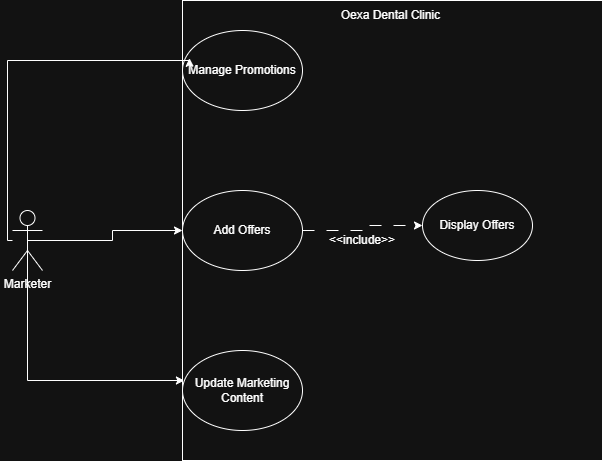

The diagram above was exported from draw.io. Its source (the exported page's mxGraphModel, read from the mxfile embedded in the PNG):
<mxGraphModel dx="704" dy="658" grid="1" gridSize="10" guides="1" tooltips="1" connect="1" arrows="1" fold="1" page="1" pageScale="1" pageWidth="850" pageHeight="1100" math="0" shadow="0">
  <root>
    <mxCell id="0" />
    <mxCell id="1" parent="0" />
    <mxCell id="n3PicGakbkNDeqaGU9sj-2" edge="1" parent="1" source="s7JL8Vya9kho-IO5WuO1-1" style="edgeStyle=orthogonalEdgeStyle;rounded=0;orthogonalLoop=1;jettySize=auto;html=1;exitX=0.5;exitY=0.5;exitDx=0;exitDy=0;exitPerimeter=0;" target="s7JL8Vya9kho-IO5WuO1-5">
      <mxGeometry relative="1" as="geometry" />
    </mxCell>
    <mxCell id="n3PicGakbkNDeqaGU9sj-3" edge="1" parent="1" source="s7JL8Vya9kho-IO5WuO1-1" style="edgeStyle=orthogonalEdgeStyle;rounded=0;orthogonalLoop=1;jettySize=auto;html=1;exitX=0.5;exitY=0.5;exitDx=0;exitDy=0;exitPerimeter=0;" target="s7JL8Vya9kho-IO5WuO1-4">
      <mxGeometry relative="1" as="geometry">
        <Array as="points">
          <mxPoint x="135" y="600" />
        </Array>
      </mxGeometry>
    </mxCell>
    <mxCell id="s7JL8Vya9kho-IO5WuO1-1" parent="1" style="shape=umlActor;verticalLabelPosition=bottom;verticalAlign=top;html=1;outlineConnect=0;" value="Marketer" vertex="1">
      <mxGeometry height="60" width="30" x="120" y="430" as="geometry" />
    </mxCell>
    <mxCell id="s7JL8Vya9kho-IO5WuO1-3" parent="1" style="rounded=0;whiteSpace=wrap;html=1;" value="" vertex="1">
      <mxGeometry height="460" width="420" x="290" y="220" as="geometry" />
    </mxCell>
    <mxCell id="s7JL8Vya9kho-IO5WuO1-4" parent="1" style="ellipse;whiteSpace=wrap;html=1;" value="Update Marketing Content" vertex="1">
      <mxGeometry height="80" width="120" x="290" y="570" as="geometry" />
    </mxCell>
    <mxCell id="s7JL8Vya9kho-IO5WuO1-9" edge="1" parent="1" source="s7JL8Vya9kho-IO5WuO1-5" style="edgeStyle=orthogonalEdgeStyle;rounded=0;orthogonalLoop=1;jettySize=auto;html=1;dashed=1;dashPattern=12 12;" target="s7JL8Vya9kho-IO5WuO1-8">
      <mxGeometry relative="1" as="geometry" />
    </mxCell>
    <mxCell id="s7JL8Vya9kho-IO5WuO1-5" parent="1" style="ellipse;whiteSpace=wrap;html=1;" value="Add Offers" vertex="1">
      <mxGeometry height="80" width="120" x="290" y="410" as="geometry" />
    </mxCell>
    <mxCell id="s7JL8Vya9kho-IO5WuO1-6" parent="1" style="ellipse;whiteSpace=wrap;html=1;" value="Manage Promotions" vertex="1">
      <mxGeometry height="80" width="120" x="290" y="250" as="geometry" />
    </mxCell>
    <mxCell id="s7JL8Vya9kho-IO5WuO1-7" edge="1" parent="1" source="s7JL8Vya9kho-IO5WuO1-1" style="edgeStyle=orthogonalEdgeStyle;rounded=0;orthogonalLoop=1;jettySize=auto;html=1;entryX=0.058;entryY=0.347;entryDx=0;entryDy=0;entryPerimeter=0;" target="s7JL8Vya9kho-IO5WuO1-6">
      <mxGeometry relative="1" as="geometry">
        <Array as="points">
          <mxPoint x="115" y="280" />
          <mxPoint x="297" y="280" />
        </Array>
      </mxGeometry>
    </mxCell>
    <mxCell id="s7JL8Vya9kho-IO5WuO1-8" parent="1" style="ellipse;whiteSpace=wrap;html=1;" value="Display Offers" vertex="1">
      <mxGeometry height="70" width="110" x="530" y="410" as="geometry" />
    </mxCell>
    <mxCell id="s7JL8Vya9kho-IO5WuO1-10" parent="1" style="text;html=1;whiteSpace=wrap;strokeColor=none;fillColor=none;align=center;verticalAlign=middle;rounded=0;" value="&amp;lt;&amp;lt;include&amp;gt;&amp;gt;" vertex="1">
      <mxGeometry height="30" width="60" x="440" y="445" as="geometry" />
    </mxCell>
    <mxCell id="n3PicGakbkNDeqaGU9sj-4" parent="1" style="text;html=1;whiteSpace=wrap;strokeColor=none;fillColor=none;align=center;verticalAlign=middle;rounded=0;" value="Oexa Dental Clinic&amp;nbsp;" vertex="1">
      <mxGeometry height="30" width="130" x="435" y="220" as="geometry" />
    </mxCell>
  </root>
</mxGraphModel>